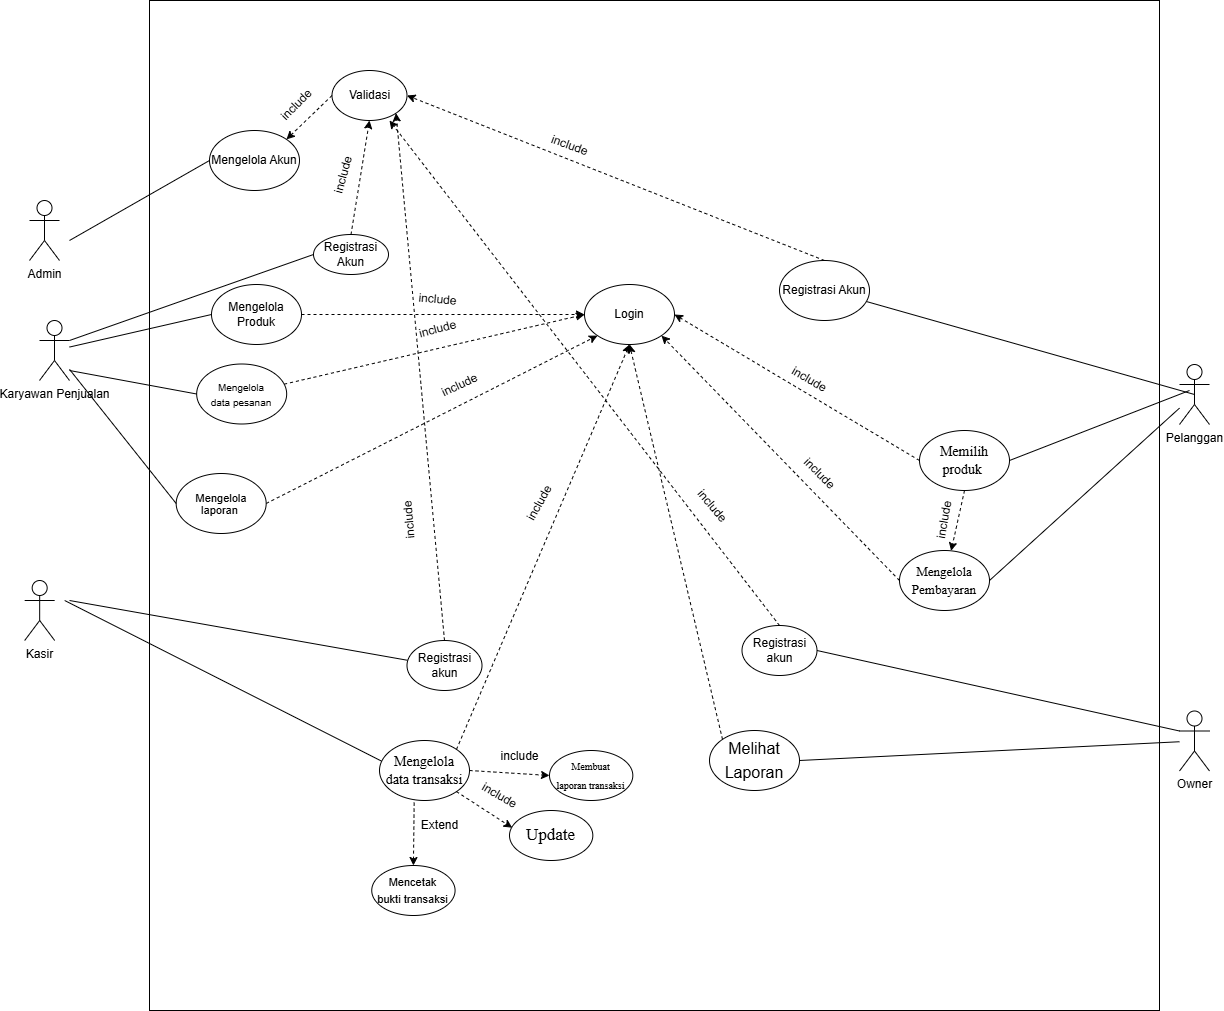

The diagram above was exported from draw.io. Its source (the exported page's mxGraphModel, read from the mxfile embedded in the PNG):
<mxGraphModel dx="2019" dy="703" grid="1" gridSize="10" guides="1" tooltips="1" connect="1" arrows="1" fold="1" page="1" pageScale="1" pageWidth="827" pageHeight="1169" math="0" shadow="0">
  <root>
    <mxCell id="0" />
    <mxCell id="1" parent="0" />
    <mxCell id="RVw2Ql1l3-iMMf42yTBg-1" value="" style="whiteSpace=wrap;html=1;aspect=fixed;" parent="1" vertex="1">
      <mxGeometry x="70" y="50" width="1010" height="1010" as="geometry" />
    </mxCell>
    <mxCell id="RVw2Ql1l3-iMMf42yTBg-2" value="Admin" style="shape=umlActor;verticalLabelPosition=bottom;verticalAlign=top;html=1;outlineConnect=0;" parent="1" vertex="1">
      <mxGeometry x="-50" y="250" width="30" height="60" as="geometry" />
    </mxCell>
    <mxCell id="RVw2Ql1l3-iMMf42yTBg-3" value="Kasir" style="shape=umlActor;verticalLabelPosition=bottom;verticalAlign=top;html=1;outlineConnect=0;" parent="1" vertex="1">
      <mxGeometry x="-54.83" y="630" width="30" height="60" as="geometry" />
    </mxCell>
    <mxCell id="RVw2Ql1l3-iMMf42yTBg-4" value="Pelanggan&lt;br&gt;" style="shape=umlActor;verticalLabelPosition=bottom;verticalAlign=top;html=1;outlineConnect=0;" parent="1" vertex="1">
      <mxGeometry x="1100" y="414" width="30" height="60" as="geometry" />
    </mxCell>
    <mxCell id="RVw2Ql1l3-iMMf42yTBg-5" value="Mengelola Akun" style="ellipse;whiteSpace=wrap;html=1;" parent="1" vertex="1">
      <mxGeometry x="130" y="180" width="90" height="60" as="geometry" />
    </mxCell>
    <mxCell id="azEWgfzeBDyGsGhX8Q0J-1" style="edgeStyle=orthogonalEdgeStyle;rounded=0;orthogonalLoop=1;jettySize=auto;html=1;exitX=1;exitY=0.5;exitDx=0;exitDy=0;entryX=0;entryY=0.5;entryDx=0;entryDy=0;dashed=1;" edge="1" parent="1" source="RVw2Ql1l3-iMMf42yTBg-9" target="RVw2Ql1l3-iMMf42yTBg-116">
      <mxGeometry relative="1" as="geometry" />
    </mxCell>
    <mxCell id="RVw2Ql1l3-iMMf42yTBg-9" value="Mengelola Produk" style="ellipse;whiteSpace=wrap;html=1;" parent="1" vertex="1">
      <mxGeometry x="132" y="334" width="90" height="60" as="geometry" />
    </mxCell>
    <mxCell id="RVw2Ql1l3-iMMf42yTBg-25" style="rounded=0;orthogonalLoop=1;jettySize=auto;html=1;exitX=0.386;exitY=0.935;exitDx=0;exitDy=0;entryX=0.5;entryY=0;entryDx=0;entryDy=0;exitPerimeter=0;dashed=1;" parent="1" source="RVw2Ql1l3-iMMf42yTBg-27" target="RVw2Ql1l3-iMMf42yTBg-86" edge="1">
      <mxGeometry relative="1" as="geometry" />
    </mxCell>
    <mxCell id="1knb0f1fsumv0gZsmu9Q-11" style="rounded=0;orthogonalLoop=1;jettySize=auto;html=1;exitX=1;exitY=0.5;exitDx=0;exitDy=0;entryX=0;entryY=0.5;entryDx=0;entryDy=0;dashed=1;" parent="1" source="RVw2Ql1l3-iMMf42yTBg-27" target="1knb0f1fsumv0gZsmu9Q-4" edge="1">
      <mxGeometry relative="1" as="geometry" />
    </mxCell>
    <mxCell id="1knb0f1fsumv0gZsmu9Q-13" style="rounded=0;orthogonalLoop=1;jettySize=auto;html=1;exitX=1;exitY=0;exitDx=0;exitDy=0;entryX=0.5;entryY=1;entryDx=0;entryDy=0;dashed=1;" parent="1" source="RVw2Ql1l3-iMMf42yTBg-27" target="RVw2Ql1l3-iMMf42yTBg-116" edge="1">
      <mxGeometry relative="1" as="geometry" />
    </mxCell>
    <mxCell id="RVw2Ql1l3-iMMf42yTBg-27" value="&lt;span style=&quot;line-height: 150%; font-family: &amp;quot;Times New Roman&amp;quot;, serif;&quot;&gt;&lt;font style=&quot;font-size: 14px;&quot;&gt;Mengelola&lt;br/&gt;data transaksi&lt;/font&gt;&lt;/span&gt;" style="ellipse;whiteSpace=wrap;html=1;" parent="1" vertex="1">
      <mxGeometry x="300" y="790" width="90" height="60" as="geometry" />
    </mxCell>
    <mxCell id="RVw2Ql1l3-iMMf42yTBg-33" value="" style="endArrow=none;html=1;rounded=0;entryX=0;entryY=0.5;entryDx=0;entryDy=0;" parent="1" target="RVw2Ql1l3-iMMf42yTBg-5" edge="1">
      <mxGeometry width="50" height="50" relative="1" as="geometry">
        <mxPoint x="-10" y="290" as="sourcePoint" />
        <mxPoint x="60" y="250" as="targetPoint" />
      </mxGeometry>
    </mxCell>
    <mxCell id="RVw2Ql1l3-iMMf42yTBg-34" value="" style="endArrow=none;html=1;rounded=0;entryX=0.018;entryY=0.34;entryDx=0;entryDy=0;entryPerimeter=0;" parent="1" target="RVw2Ql1l3-iMMf42yTBg-27" edge="1">
      <mxGeometry width="50" height="50" relative="1" as="geometry">
        <mxPoint x="-14.83" y="650" as="sourcePoint" />
        <mxPoint x="135.17" y="395" as="targetPoint" />
      </mxGeometry>
    </mxCell>
    <mxCell id="RVw2Ql1l3-iMMf42yTBg-36" value="" style="endArrow=none;html=1;rounded=0;entryX=1;entryY=0.5;entryDx=0;entryDy=0;" parent="1" target="gfWfvcjdSiemH7fXcM0V-7" edge="1">
      <mxGeometry width="50" height="50" relative="1" as="geometry">
        <mxPoint x="1110" y="440" as="sourcePoint" />
        <mxPoint x="160" y="570" as="targetPoint" />
      </mxGeometry>
    </mxCell>
    <mxCell id="RVw2Ql1l3-iMMf42yTBg-41" style="rounded=0;orthogonalLoop=1;jettySize=auto;html=1;exitX=1;exitY=0.3333333333333333;exitDx=0;exitDy=0;exitPerimeter=0;entryX=0;entryY=0.5;entryDx=0;entryDy=0;endArrow=none;endFill=0;" parent="1" source="RVw2Ql1l3-iMMf42yTBg-42" target="RVw2Ql1l3-iMMf42yTBg-60" edge="1">
      <mxGeometry relative="1" as="geometry" />
    </mxCell>
    <mxCell id="RVw2Ql1l3-iMMf42yTBg-42" value="Karyawan Penjualan" style="shape=umlActor;verticalLabelPosition=bottom;verticalAlign=top;html=1;outlineConnect=0;" parent="1" vertex="1">
      <mxGeometry x="-40" y="370" width="30" height="60" as="geometry" />
    </mxCell>
    <mxCell id="RVw2Ql1l3-iMMf42yTBg-43" value="" style="endArrow=none;html=1;rounded=0;entryX=0;entryY=0.5;entryDx=0;entryDy=0;" parent="1" source="RVw2Ql1l3-iMMf42yTBg-42" target="RVw2Ql1l3-iMMf42yTBg-9" edge="1">
      <mxGeometry width="50" height="50" relative="1" as="geometry">
        <mxPoint y="300" as="sourcePoint" />
        <mxPoint x="140" y="220" as="targetPoint" />
      </mxGeometry>
    </mxCell>
    <mxCell id="RVw2Ql1l3-iMMf42yTBg-46" value="Owner" style="shape=umlActor;verticalLabelPosition=bottom;verticalAlign=top;html=1;outlineConnect=0;" parent="1" vertex="1">
      <mxGeometry x="1100" y="760.5" width="30" height="60" as="geometry" />
    </mxCell>
    <mxCell id="1knb0f1fsumv0gZsmu9Q-6" style="rounded=0;orthogonalLoop=1;jettySize=auto;html=1;exitX=0;exitY=0;exitDx=0;exitDy=0;entryX=0.5;entryY=1;entryDx=0;entryDy=0;dashed=1;" parent="1" source="RVw2Ql1l3-iMMf42yTBg-49" target="RVw2Ql1l3-iMMf42yTBg-116" edge="1">
      <mxGeometry relative="1" as="geometry" />
    </mxCell>
    <mxCell id="RVw2Ql1l3-iMMf42yTBg-49" value="&lt;span style=&quot;font-size:12.0pt;line-height:150%;&lt;br/&gt;font-family:&amp;quot;Times New Roman&amp;quot;,serif;mso-fareast-font-family:&amp;quot;Times New Roman&amp;quot;;&lt;br/&gt;mso-ansi-language:IN;mso-fareast-language:IN;mso-bidi-language:AR-SA&quot;&gt;Melihat&lt;br&gt;Laporan&lt;/span&gt;" style="ellipse;whiteSpace=wrap;html=1;" parent="1" vertex="1">
      <mxGeometry x="630" y="780" width="90" height="60" as="geometry" />
    </mxCell>
    <mxCell id="RVw2Ql1l3-iMMf42yTBg-50" value="" style="endArrow=none;html=1;rounded=0;entryX=1;entryY=0.5;entryDx=0;entryDy=0;" parent="1" source="RVw2Ql1l3-iMMf42yTBg-46" target="RVw2Ql1l3-iMMf42yTBg-49" edge="1">
      <mxGeometry width="50" height="50" relative="1" as="geometry">
        <mxPoint x="910" y="485" as="sourcePoint" />
        <mxPoint x="770" y="470" as="targetPoint" />
      </mxGeometry>
    </mxCell>
    <mxCell id="gfWfvcjdSiemH7fXcM0V-2" style="rounded=0;orthogonalLoop=1;jettySize=auto;html=1;exitX=0.5;exitY=0;exitDx=0;exitDy=0;entryX=1;entryY=0.5;entryDx=0;entryDy=0;dashed=1;" parent="1" source="RVw2Ql1l3-iMMf42yTBg-56" target="F8BBwn5imBpMc55B3Vhp-1" edge="1">
      <mxGeometry relative="1" as="geometry" />
    </mxCell>
    <mxCell id="RVw2Ql1l3-iMMf42yTBg-56" value="Registrasi Akun" style="ellipse;whiteSpace=wrap;html=1;" parent="1" vertex="1">
      <mxGeometry x="700" y="310" width="90" height="60" as="geometry" />
    </mxCell>
    <mxCell id="RVw2Ql1l3-iMMf42yTBg-57" value="" style="endArrow=none;html=1;rounded=0;exitX=0.5;exitY=0.5;exitDx=0;exitDy=0;exitPerimeter=0;entryX=0.969;entryY=0.685;entryDx=0;entryDy=0;entryPerimeter=0;" parent="1" source="RVw2Ql1l3-iMMf42yTBg-4" target="RVw2Ql1l3-iMMf42yTBg-56" edge="1">
      <mxGeometry width="50" height="50" relative="1" as="geometry">
        <mxPoint x="910" y="477" as="sourcePoint" />
        <mxPoint x="785" y="370" as="targetPoint" />
      </mxGeometry>
    </mxCell>
    <mxCell id="gfWfvcjdSiemH7fXcM0V-1" style="rounded=0;orthogonalLoop=1;jettySize=auto;html=1;exitX=0.5;exitY=0;exitDx=0;exitDy=0;entryX=0.5;entryY=1;entryDx=0;entryDy=0;dashed=1;" parent="1" source="RVw2Ql1l3-iMMf42yTBg-60" target="F8BBwn5imBpMc55B3Vhp-1" edge="1">
      <mxGeometry relative="1" as="geometry" />
    </mxCell>
    <mxCell id="RVw2Ql1l3-iMMf42yTBg-60" value="Registrasi Akun" style="ellipse;whiteSpace=wrap;html=1;" parent="1" vertex="1">
      <mxGeometry x="234" y="284" width="75" height="40" as="geometry" />
    </mxCell>
    <mxCell id="gfWfvcjdSiemH7fXcM0V-3" style="rounded=0;orthogonalLoop=1;jettySize=auto;html=1;exitX=0.5;exitY=0;exitDx=0;exitDy=0;entryX=1;entryY=1;entryDx=0;entryDy=0;dashed=1;" parent="1" source="RVw2Ql1l3-iMMf42yTBg-63" target="F8BBwn5imBpMc55B3Vhp-1" edge="1">
      <mxGeometry relative="1" as="geometry" />
    </mxCell>
    <mxCell id="RVw2Ql1l3-iMMf42yTBg-63" value="Registrasi akun" style="ellipse;whiteSpace=wrap;html=1;" parent="1" vertex="1">
      <mxGeometry x="327.5" y="690" width="75" height="50" as="geometry" />
    </mxCell>
    <mxCell id="azEWgfzeBDyGsGhX8Q0J-2" style="rounded=0;orthogonalLoop=1;jettySize=auto;html=1;entryX=0;entryY=0.5;entryDx=0;entryDy=0;dashed=1;" edge="1" parent="1" source="RVw2Ql1l3-iMMf42yTBg-75" target="RVw2Ql1l3-iMMf42yTBg-116">
      <mxGeometry relative="1" as="geometry" />
    </mxCell>
    <mxCell id="RVw2Ql1l3-iMMf42yTBg-75" value="&lt;span style=&quot;line-height: 150%; font-size: 10px;&quot;&gt;&lt;font style=&quot;font-size: 10px;&quot; face=&quot;Helvetica&quot;&gt;Mengelola&lt;br&gt;data pesanan&lt;/font&gt;&lt;/span&gt;" style="ellipse;whiteSpace=wrap;html=1;" parent="1" vertex="1">
      <mxGeometry x="117.17" y="413.5" width="90" height="60" as="geometry" />
    </mxCell>
    <mxCell id="RVw2Ql1l3-iMMf42yTBg-76" value="" style="endArrow=none;html=1;rounded=0;entryX=0;entryY=0.5;entryDx=0;entryDy=0;" parent="1" target="RVw2Ql1l3-iMMf42yTBg-75" edge="1">
      <mxGeometry width="50" height="50" relative="1" as="geometry">
        <mxPoint x="-10" y="420" as="sourcePoint" />
        <mxPoint x="135" y="401" as="targetPoint" />
      </mxGeometry>
    </mxCell>
    <mxCell id="azEWgfzeBDyGsGhX8Q0J-3" style="rounded=0;orthogonalLoop=1;jettySize=auto;html=1;exitX=1;exitY=0.5;exitDx=0;exitDy=0;entryX=0;entryY=1;entryDx=0;entryDy=0;endArrow=classic;endFill=1;dashed=1;" edge="1" parent="1" source="RVw2Ql1l3-iMMf42yTBg-78" target="RVw2Ql1l3-iMMf42yTBg-116">
      <mxGeometry relative="1" as="geometry" />
    </mxCell>
    <mxCell id="RVw2Ql1l3-iMMf42yTBg-78" value="&lt;p style=&quot;margin-left: 0cm; text-indent: 0cm; line-height: normal; font-size: 11px;&quot; class=&quot;MsoNormal&quot;&gt;&lt;font style=&quot;font-size: 11px;&quot;&gt;Mengelola laporan&amp;nbsp;&lt;/font&gt;&lt;/p&gt;" style="ellipse;whiteSpace=wrap;html=1;" parent="1" vertex="1">
      <mxGeometry x="96.67" y="523" width="90" height="60" as="geometry" />
    </mxCell>
    <mxCell id="RVw2Ql1l3-iMMf42yTBg-79" value="" style="endArrow=none;html=1;rounded=0;entryX=0;entryY=0.5;entryDx=0;entryDy=0;" parent="1" source="RVw2Ql1l3-iMMf42yTBg-42" target="RVw2Ql1l3-iMMf42yTBg-78" edge="1">
      <mxGeometry width="50" height="50" relative="1" as="geometry">
        <mxPoint x="1.5" y="519" as="sourcePoint" />
        <mxPoint x="131.5" y="469" as="targetPoint" />
      </mxGeometry>
    </mxCell>
    <mxCell id="RVw2Ql1l3-iMMf42yTBg-86" value="&lt;span style=&quot;line-height: 150%; font-size: 11px;&quot;&gt;&lt;font style=&quot;font-size: 11px;&quot; face=&quot;Helvetica&quot;&gt;Mencetak&lt;br&gt;bukti transaksi&lt;/font&gt;&lt;/span&gt;" style="ellipse;whiteSpace=wrap;html=1;" parent="1" vertex="1">
      <mxGeometry x="292.25" y="915" width="83.33" height="50" as="geometry" />
    </mxCell>
    <mxCell id="1knb0f1fsumv0gZsmu9Q-16" style="rounded=0;orthogonalLoop=1;jettySize=auto;html=1;exitX=0;exitY=0.5;exitDx=0;exitDy=0;entryX=1;entryY=1;entryDx=0;entryDy=0;dashed=1;" parent="1" source="RVw2Ql1l3-iMMf42yTBg-94" target="RVw2Ql1l3-iMMf42yTBg-116" edge="1">
      <mxGeometry relative="1" as="geometry" />
    </mxCell>
    <mxCell id="RVw2Ql1l3-iMMf42yTBg-94" value="&lt;span style=&quot;line-height: 150%; font-family: &amp;quot;Times New Roman&amp;quot;, serif;&quot;&gt;&lt;font style=&quot;font-size: 13px;&quot;&gt;Mengelola&lt;br/&gt;Pembayaran&lt;/font&gt;&lt;/span&gt;" style="ellipse;whiteSpace=wrap;html=1;" parent="1" vertex="1">
      <mxGeometry x="820" y="600" width="90" height="60" as="geometry" />
    </mxCell>
    <mxCell id="RVw2Ql1l3-iMMf42yTBg-95" value="" style="endArrow=none;html=1;rounded=0;entryX=1;entryY=0.5;entryDx=0;entryDy=0;" parent="1" source="RVw2Ql1l3-iMMf42yTBg-4" target="RVw2Ql1l3-iMMf42yTBg-94" edge="1">
      <mxGeometry width="50" height="50" relative="1" as="geometry">
        <mxPoint x="1020" y="454" as="sourcePoint" />
        <mxPoint x="770" y="470" as="targetPoint" />
      </mxGeometry>
    </mxCell>
    <mxCell id="RVw2Ql1l3-iMMf42yTBg-109" style="rounded=0;orthogonalLoop=1;jettySize=auto;html=1;entryX=0.005;entryY=0.395;entryDx=0;entryDy=0;entryPerimeter=0;endArrow=none;endFill=0;" parent="1" target="RVw2Ql1l3-iMMf42yTBg-63" edge="1">
      <mxGeometry relative="1" as="geometry">
        <mxPoint x="-10" y="650" as="sourcePoint" />
        <mxPoint x="265" y="785" as="targetPoint" />
      </mxGeometry>
    </mxCell>
    <mxCell id="gfWfvcjdSiemH7fXcM0V-4" style="rounded=0;orthogonalLoop=1;jettySize=auto;html=1;exitX=0.5;exitY=0;exitDx=0;exitDy=0;dashed=1;" parent="1" source="RVw2Ql1l3-iMMf42yTBg-114" edge="1">
      <mxGeometry relative="1" as="geometry">
        <mxPoint x="310" y="170" as="targetPoint" />
      </mxGeometry>
    </mxCell>
    <mxCell id="RVw2Ql1l3-iMMf42yTBg-114" value="Registrasi akun" style="ellipse;whiteSpace=wrap;html=1;" parent="1" vertex="1">
      <mxGeometry x="662.5" y="675" width="75" height="50" as="geometry" />
    </mxCell>
    <mxCell id="RVw2Ql1l3-iMMf42yTBg-116" value="Login" style="ellipse;whiteSpace=wrap;html=1;" parent="1" vertex="1">
      <mxGeometry x="505" y="334" width="90" height="60" as="geometry" />
    </mxCell>
    <mxCell id="RVw2Ql1l3-iMMf42yTBg-129" value="include" style="text;html=1;align=center;verticalAlign=middle;resizable=0;points=[];autosize=1;strokeColor=none;fillColor=none;rotation=0;" parent="1" vertex="1">
      <mxGeometry x="410" y="790.5" width="60" height="30" as="geometry" />
    </mxCell>
    <mxCell id="RVw2Ql1l3-iMMf42yTBg-134" value="include" style="text;html=1;align=center;verticalAlign=middle;resizable=0;points=[];autosize=1;strokeColor=none;fillColor=none;rotation=-95;" parent="1" vertex="1">
      <mxGeometry x="300.00000000000006" y="555" width="60" height="30" as="geometry" />
    </mxCell>
    <mxCell id="RVw2Ql1l3-iMMf42yTBg-137" value="include" style="text;html=1;align=center;verticalAlign=middle;resizable=0;points=[];autosize=1;strokeColor=none;fillColor=none;rotation=30;" parent="1" vertex="1">
      <mxGeometry x="700" y="413.5" width="60" height="30" as="geometry" />
    </mxCell>
    <mxCell id="RVw2Ql1l3-iMMf42yTBg-138" value="include" style="text;html=1;align=center;verticalAlign=middle;resizable=0;points=[];autosize=1;strokeColor=none;fillColor=none;rotation=50;" parent="1" vertex="1">
      <mxGeometry x="602.5" y="540" width="60" height="30" as="geometry" />
    </mxCell>
    <mxCell id="RVw2Ql1l3-iMMf42yTBg-139" value="include" style="text;html=1;align=center;verticalAlign=middle;resizable=0;points=[];autosize=1;strokeColor=none;fillColor=none;rotation=30;" parent="1" vertex="1">
      <mxGeometry x="390" y="830" width="60" height="30" as="geometry" />
    </mxCell>
    <mxCell id="RVw2Ql1l3-iMMf42yTBg-140" value="include" style="text;html=1;align=center;verticalAlign=middle;resizable=0;points=[];autosize=1;strokeColor=none;fillColor=none;rotation=-61;" parent="1" vertex="1">
      <mxGeometry x="430" y="538" width="60" height="30" as="geometry" />
    </mxCell>
    <mxCell id="RVw2Ql1l3-iMMf42yTBg-141" value="Extend" style="text;html=1;align=center;verticalAlign=middle;resizable=0;points=[];autosize=1;strokeColor=none;fillColor=none;" parent="1" vertex="1">
      <mxGeometry x="330" y="860" width="60" height="30" as="geometry" />
    </mxCell>
    <mxCell id="RVw2Ql1l3-iMMf42yTBg-142" style="rounded=0;orthogonalLoop=1;jettySize=auto;html=1;exitX=1;exitY=0.5;exitDx=0;exitDy=0;entryX=0;entryY=0.3333333333333333;entryDx=0;entryDy=0;entryPerimeter=0;endArrow=none;endFill=0;" parent="1" source="RVw2Ql1l3-iMMf42yTBg-114" target="RVw2Ql1l3-iMMf42yTBg-46" edge="1">
      <mxGeometry relative="1" as="geometry" />
    </mxCell>
    <mxCell id="F8BBwn5imBpMc55B3Vhp-1" value="Validasi" style="ellipse;whiteSpace=wrap;html=1;" parent="1" vertex="1">
      <mxGeometry x="252.5" y="120" width="75" height="50" as="geometry" />
    </mxCell>
    <mxCell id="gfWfvcjdSiemH7fXcM0V-5" style="rounded=0;orthogonalLoop=1;jettySize=auto;html=1;exitX=0;exitY=0.5;exitDx=0;exitDy=0;entryX=1;entryY=0;entryDx=0;entryDy=0;dashed=1;" parent="1" source="F8BBwn5imBpMc55B3Vhp-1" target="RVw2Ql1l3-iMMf42yTBg-5" edge="1">
      <mxGeometry relative="1" as="geometry" />
    </mxCell>
    <mxCell id="gfWfvcjdSiemH7fXcM0V-6" value="include" style="text;html=1;align=center;verticalAlign=middle;resizable=0;points=[];autosize=1;strokeColor=none;fillColor=none;rotation=20;" parent="1" vertex="1">
      <mxGeometry x="460" y="180" width="60" height="30" as="geometry" />
    </mxCell>
    <mxCell id="1knb0f1fsumv0gZsmu9Q-1" style="rounded=0;orthogonalLoop=1;jettySize=auto;html=1;exitX=0.5;exitY=1;exitDx=0;exitDy=0;dashed=1;" parent="1" source="gfWfvcjdSiemH7fXcM0V-7" target="RVw2Ql1l3-iMMf42yTBg-94" edge="1">
      <mxGeometry relative="1" as="geometry" />
    </mxCell>
    <mxCell id="1knb0f1fsumv0gZsmu9Q-3" style="rounded=0;orthogonalLoop=1;jettySize=auto;html=1;exitX=0;exitY=0.5;exitDx=0;exitDy=0;entryX=1;entryY=0.5;entryDx=0;entryDy=0;dashed=1;" parent="1" source="gfWfvcjdSiemH7fXcM0V-7" target="RVw2Ql1l3-iMMf42yTBg-116" edge="1">
      <mxGeometry relative="1" as="geometry" />
    </mxCell>
    <mxCell id="gfWfvcjdSiemH7fXcM0V-7" value="&lt;span style=&quot;line-height: 150%; font-family: &amp;quot;Times New Roman&amp;quot;, serif;&quot;&gt;&lt;font style=&quot;font-size: 14px;&quot;&gt;Memilih&lt;br&gt;produk&amp;nbsp;&lt;/font&gt;&lt;/span&gt;" style="ellipse;whiteSpace=wrap;html=1;" parent="1" vertex="1">
      <mxGeometry x="840" y="480" width="90" height="60" as="geometry" />
    </mxCell>
    <mxCell id="1knb0f1fsumv0gZsmu9Q-2" value="include" style="text;html=1;align=center;verticalAlign=middle;resizable=0;points=[];autosize=1;strokeColor=none;fillColor=none;rotation=-80;" parent="1" vertex="1">
      <mxGeometry x="835" y="555" width="60" height="30" as="geometry" />
    </mxCell>
    <mxCell id="1knb0f1fsumv0gZsmu9Q-4" value="&lt;span style=&quot;line-height: 150%; font-family: &amp;quot;Times New Roman&amp;quot;, serif;&quot;&gt;&lt;font style=&quot;font-size: 10px;&quot;&gt;Membuat&lt;br/&gt;laporan transaksi&lt;/font&gt;&lt;/span&gt;" style="ellipse;whiteSpace=wrap;html=1;" parent="1" vertex="1">
      <mxGeometry x="470" y="800" width="83.33" height="50" as="geometry" />
    </mxCell>
    <mxCell id="1knb0f1fsumv0gZsmu9Q-7" value="&lt;span style=&quot;line-height: 150%; font-family: &amp;quot;Times New Roman&amp;quot;, serif;&quot;&gt;&lt;font style=&quot;font-size: 17px;&quot;&gt;Update&lt;/font&gt;&lt;/span&gt;" style="ellipse;whiteSpace=wrap;html=1;" parent="1" vertex="1">
      <mxGeometry x="430" y="860" width="83.33" height="50" as="geometry" />
    </mxCell>
    <mxCell id="1knb0f1fsumv0gZsmu9Q-10" style="rounded=0;orthogonalLoop=1;jettySize=auto;html=1;exitX=1;exitY=1;exitDx=0;exitDy=0;entryX=0.032;entryY=0.344;entryDx=0;entryDy=0;entryPerimeter=0;dashed=1;" parent="1" source="RVw2Ql1l3-iMMf42yTBg-27" target="1knb0f1fsumv0gZsmu9Q-7" edge="1">
      <mxGeometry relative="1" as="geometry" />
    </mxCell>
    <mxCell id="1knb0f1fsumv0gZsmu9Q-14" value="include" style="text;html=1;align=center;verticalAlign=middle;resizable=0;points=[];autosize=1;strokeColor=none;fillColor=none;rotation=-75;" parent="1" vertex="1">
      <mxGeometry x="234" y="210" width="60" height="30" as="geometry" />
    </mxCell>
    <mxCell id="1knb0f1fsumv0gZsmu9Q-15" value="include" style="text;html=1;align=center;verticalAlign=middle;resizable=0;points=[];autosize=1;strokeColor=none;fillColor=none;rotation=-45;" parent="1" vertex="1">
      <mxGeometry x="186.67000000000002" y="140" width="60" height="30" as="geometry" />
    </mxCell>
    <mxCell id="1knb0f1fsumv0gZsmu9Q-17" value="include" style="text;html=1;align=center;verticalAlign=middle;resizable=0;points=[];autosize=1;strokeColor=none;fillColor=none;rotation=45;" parent="1" vertex="1">
      <mxGeometry x="710" y="508" width="60" height="30" as="geometry" />
    </mxCell>
    <mxCell id="azEWgfzeBDyGsGhX8Q0J-4" value="include" style="text;html=1;align=center;verticalAlign=middle;resizable=0;points=[];autosize=1;strokeColor=none;fillColor=none;rotation=-25;" vertex="1" parent="1">
      <mxGeometry x="350" y="420" width="60" height="30" as="geometry" />
    </mxCell>
    <mxCell id="azEWgfzeBDyGsGhX8Q0J-5" value="include" style="text;html=1;align=center;verticalAlign=middle;resizable=0;points=[];autosize=1;strokeColor=none;fillColor=none;rotation=-15;" vertex="1" parent="1">
      <mxGeometry x="327.5" y="364" width="60" height="30" as="geometry" />
    </mxCell>
    <mxCell id="azEWgfzeBDyGsGhX8Q0J-6" value="include" style="text;html=1;align=center;verticalAlign=middle;resizable=0;points=[];autosize=1;strokeColor=none;fillColor=none;rotation=5;" vertex="1" parent="1">
      <mxGeometry x="327.5" y="334" width="60" height="30" as="geometry" />
    </mxCell>
  </root>
</mxGraphModel>